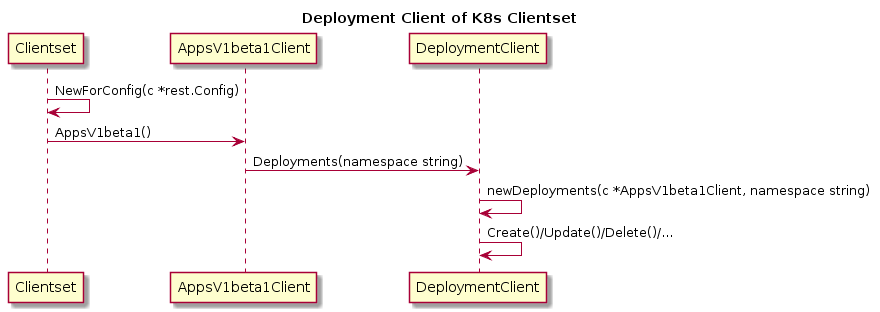

The diagram above was rendered by PlantUML. Its source (embedded in the PNG):
@startuml
title Deployment Client of K8s Clientset

Clientset -> Clientset: NewForConfig(c *rest.Config)

Clientset -> AppsV1beta1Client: AppsV1beta1()

AppsV1beta1Client -> DeploymentClient: Deployments(namespace string)

DeploymentClient -> DeploymentClient: newDeployments(c *AppsV1beta1Client, namespace string)

DeploymentClient -> DeploymentClient: Create()/Update()/Delete()/...
@enduml